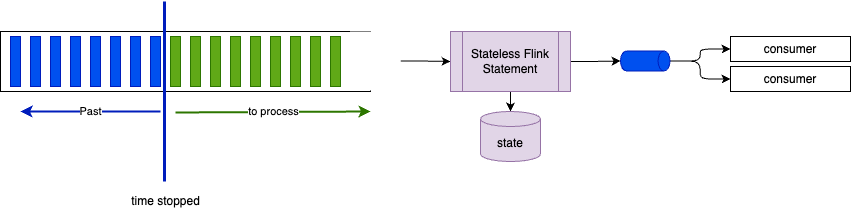

The diagram above was exported from draw.io. Its source (the exported page's mxGraphModel, read from the mxfile embedded in the PNG):
<mxGraphModel dx="773" dy="1857" grid="1" gridSize="10" guides="1" tooltips="1" connect="1" arrows="1" fold="1" page="1" pageScale="1" pageWidth="850" pageHeight="1100" math="0" shadow="0">
  <root>
    <mxCell id="0" />
    <mxCell id="1" parent="0" />
    <mxCell id="2" value="" style="rounded=0;whiteSpace=wrap;html=1;" parent="1" vertex="1">
      <mxGeometry x="40" y="30" width="370" height="60" as="geometry" />
    </mxCell>
    <mxCell id="3" value="" style="rounded=0;whiteSpace=wrap;html=1;fillColor=#0050ef;fontColor=#ffffff;strokeColor=#001DBC;" parent="1" vertex="1">
      <mxGeometry x="50" y="35" width="10" height="50" as="geometry" />
    </mxCell>
    <mxCell id="4" value="" style="rounded=0;whiteSpace=wrap;html=1;fillColor=#0050ef;fontColor=#ffffff;strokeColor=#001DBC;" parent="1" vertex="1">
      <mxGeometry x="70" y="35" width="10" height="50" as="geometry" />
    </mxCell>
    <mxCell id="5" value="" style="rounded=0;whiteSpace=wrap;html=1;fillColor=#0050ef;fontColor=#ffffff;strokeColor=#001DBC;" parent="1" vertex="1">
      <mxGeometry x="90" y="35" width="10" height="50" as="geometry" />
    </mxCell>
    <mxCell id="6" value="" style="rounded=0;whiteSpace=wrap;html=1;fillColor=#0050ef;fontColor=#ffffff;strokeColor=#001DBC;" parent="1" vertex="1">
      <mxGeometry x="110" y="35" width="10" height="50" as="geometry" />
    </mxCell>
    <mxCell id="7" value="" style="rounded=0;whiteSpace=wrap;html=1;fillColor=#0050ef;fontColor=#ffffff;strokeColor=#001DBC;" parent="1" vertex="1">
      <mxGeometry x="130" y="35" width="10" height="50" as="geometry" />
    </mxCell>
    <mxCell id="8" value="" style="rounded=0;whiteSpace=wrap;html=1;fillColor=#0050ef;fontColor=#ffffff;strokeColor=#001DBC;" parent="1" vertex="1">
      <mxGeometry x="150" y="35" width="10" height="50" as="geometry" />
    </mxCell>
    <mxCell id="9" value="" style="rounded=0;whiteSpace=wrap;html=1;fillColor=#0050ef;fontColor=#ffffff;strokeColor=#001DBC;" parent="1" vertex="1">
      <mxGeometry x="170" y="35" width="10" height="50" as="geometry" />
    </mxCell>
    <mxCell id="10" value="" style="rounded=0;whiteSpace=wrap;html=1;fillColor=#0050ef;fontColor=#ffffff;strokeColor=#001DBC;" parent="1" vertex="1">
      <mxGeometry x="190" y="35" width="10" height="50" as="geometry" />
    </mxCell>
    <mxCell id="11" value="" style="rounded=0;whiteSpace=wrap;html=1;fillColor=#60a917;fontColor=#ffffff;strokeColor=#2D7600;" parent="1" vertex="1">
      <mxGeometry x="210" y="35" width="10" height="50" as="geometry" />
    </mxCell>
    <mxCell id="12" value="" style="rounded=0;whiteSpace=wrap;html=1;fillColor=#60a917;fontColor=#ffffff;strokeColor=#2D7600;" parent="1" vertex="1">
      <mxGeometry x="230" y="35" width="10" height="50" as="geometry" />
    </mxCell>
    <mxCell id="13" value="" style="rounded=0;whiteSpace=wrap;html=1;fillColor=#60a917;fontColor=#ffffff;strokeColor=#2D7600;" parent="1" vertex="1">
      <mxGeometry x="250" y="35" width="10" height="50" as="geometry" />
    </mxCell>
    <mxCell id="14" value="" style="rounded=0;whiteSpace=wrap;html=1;fillColor=#60a917;fontColor=#ffffff;strokeColor=#2D7600;" parent="1" vertex="1">
      <mxGeometry x="270" y="35" width="10" height="50" as="geometry" />
    </mxCell>
    <mxCell id="15" value="" style="rounded=0;whiteSpace=wrap;html=1;fillColor=#60a917;fontColor=#ffffff;strokeColor=#2D7600;" parent="1" vertex="1">
      <mxGeometry x="290" y="35" width="10" height="50" as="geometry" />
    </mxCell>
    <mxCell id="16" value="" style="rounded=0;whiteSpace=wrap;html=1;fillColor=#60a917;fontColor=#ffffff;strokeColor=#2D7600;" parent="1" vertex="1">
      <mxGeometry x="310" y="35" width="10" height="50" as="geometry" />
    </mxCell>
    <mxCell id="17" value="" style="rounded=0;whiteSpace=wrap;html=1;fillColor=#60a917;fontColor=#ffffff;strokeColor=#2D7600;" parent="1" vertex="1">
      <mxGeometry x="330" y="35" width="10" height="50" as="geometry" />
    </mxCell>
    <mxCell id="18" value="" style="rounded=0;whiteSpace=wrap;html=1;fillColor=#60a917;fontColor=#ffffff;strokeColor=#2D7600;" parent="1" vertex="1">
      <mxGeometry x="350" y="35" width="10" height="50" as="geometry" />
    </mxCell>
    <mxCell id="19" value="" style="rounded=0;whiteSpace=wrap;html=1;fillColor=#60a917;fontColor=#ffffff;strokeColor=#2D7600;" parent="1" vertex="1">
      <mxGeometry x="370" y="35" width="10" height="50" as="geometry" />
    </mxCell>
    <mxCell id="48" style="edgeStyle=orthogonalEdgeStyle;html=1;entryX=0;entryY=0.5;entryDx=0;entryDy=0;" parent="1" source="35" target="44" edge="1">
      <mxGeometry relative="1" as="geometry" />
    </mxCell>
    <mxCell id="35" value="" style="rounded=0;whiteSpace=wrap;html=1;strokeColor=none;" parent="1" vertex="1">
      <mxGeometry x="390" y="30" width="50" height="59" as="geometry" />
    </mxCell>
    <mxCell id="38" value="Past" style="endArrow=classic;html=1;strokeWidth=2;fillColor=#0050ef;strokeColor=#001DBC;" parent="1" edge="1">
      <mxGeometry width="50" height="50" relative="1" as="geometry">
        <mxPoint x="200" y="110" as="sourcePoint" />
        <mxPoint x="60" y="110" as="targetPoint" />
      </mxGeometry>
    </mxCell>
    <mxCell id="39" value="to process" style="endArrow=classic;html=1;strokeWidth=2;fillColor=#60a917;strokeColor=#2D7600;" parent="1" edge="1">
      <mxGeometry width="50" height="50" relative="1" as="geometry">
        <mxPoint x="215" y="111" as="sourcePoint" />
        <mxPoint x="410" y="110" as="targetPoint" />
      </mxGeometry>
    </mxCell>
    <mxCell id="40" value="" style="endArrow=none;html=1;verticalAlign=bottom;align=center;strokeWidth=3;fillColor=#0050ef;strokeColor=#001DBC;labelPosition=center;verticalLabelPosition=bottom;" parent="1" edge="1">
      <mxGeometry width="50" height="50" relative="1" as="geometry">
        <mxPoint x="204" y="180" as="sourcePoint" />
        <mxPoint x="204" as="targetPoint" />
      </mxGeometry>
    </mxCell>
    <mxCell id="41" value="time stopped" style="text;html=1;align=center;verticalAlign=middle;resizable=0;points=[];autosize=1;strokeColor=none;fillColor=none;" parent="1" vertex="1">
      <mxGeometry x="160" y="185" width="90" height="30" as="geometry" />
    </mxCell>
    <mxCell id="42" value="consumer" style="rounded=0;whiteSpace=wrap;html=1;" parent="1" vertex="1">
      <mxGeometry x="770" y="35" width="120" height="25" as="geometry" />
    </mxCell>
    <mxCell id="49" style="edgeStyle=orthogonalEdgeStyle;html=1;entryX=0;entryY=0.5;entryDx=0;entryDy=0;" parent="1" source="43" target="42" edge="1">
      <mxGeometry relative="1" as="geometry" />
    </mxCell>
    <mxCell id="50" style="edgeStyle=orthogonalEdgeStyle;html=1;entryX=0;entryY=0.5;entryDx=0;entryDy=0;" parent="1" source="43" target="45" edge="1">
      <mxGeometry relative="1" as="geometry" />
    </mxCell>
    <mxCell id="43" value="" style="shape=cylinder3;whiteSpace=wrap;html=1;boundedLbl=1;backgroundOutline=1;size=6;rotation=90;fillColor=#0050ef;fontColor=#ffffff;strokeColor=#001DBC;" parent="1" vertex="1">
      <mxGeometry x="674.75" y="34.75" width="20" height="49.5" as="geometry" />
    </mxCell>
    <mxCell id="47" style="edgeStyle=orthogonalEdgeStyle;html=1;entryX=0.5;entryY=1;entryDx=0;entryDy=0;entryPerimeter=0;" parent="1" source="44" target="43" edge="1">
      <mxGeometry relative="1" as="geometry" />
    </mxCell>
    <mxCell id="51" value="" style="edgeStyle=orthogonalEdgeStyle;html=1;" parent="1" source="44" target="46" edge="1">
      <mxGeometry relative="1" as="geometry" />
    </mxCell>
    <mxCell id="44" value="Stateless Flink Statement" style="shape=process;whiteSpace=wrap;html=1;backgroundOutline=1;fillColor=#e1d5e7;strokeColor=#9673a6;" parent="1" vertex="1">
      <mxGeometry x="490" y="30" width="120" height="60" as="geometry" />
    </mxCell>
    <mxCell id="45" value="consumer" style="rounded=0;whiteSpace=wrap;html=1;" parent="1" vertex="1">
      <mxGeometry x="770" y="65" width="120" height="25" as="geometry" />
    </mxCell>
    <mxCell id="46" value="state" style="shape=cylinder3;whiteSpace=wrap;html=1;boundedLbl=1;backgroundOutline=1;size=7.5;fillColor=#e1d5e7;strokeColor=#9673a6;" parent="1" vertex="1">
      <mxGeometry x="520" y="110" width="60" height="50" as="geometry" />
    </mxCell>
  </root>
</mxGraphModel>